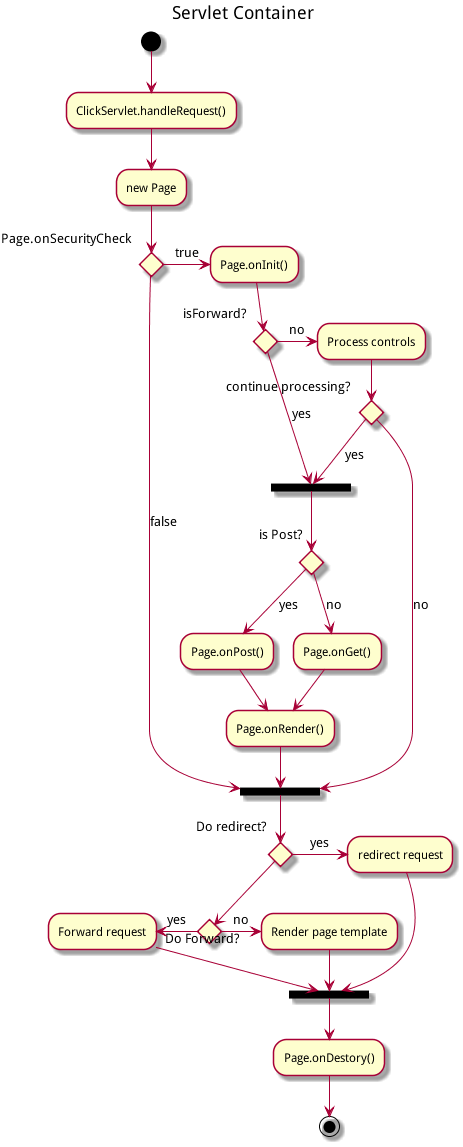

The diagram above was rendered by PlantUML. Its source (embedded in the PNG):
@startuml
'http://click.sourceforge.net/images/activity-diagram-small.png
title Servlet Container

(*) --> "ClickServlet.handleRequest()"
--> "new Page"

if "Page.onSecurityCheck" then
  ->[true] "Page.onInit()"

  if "isForward?" then
    ->[no] "Process controls"

    if "continue processing?" then
      -->[yes] ===RENDERING===
    else
      -->[no] ===REDIRECT_CHECK===
    endif

  else
    -->[yes] ===RENDERING===
  endif

  if "is Post?" then
    -->[yes] "Page.onPost()"
    --> "Page.onRender()" as render
    --> ===REDIRECT_CHECK===
  else
    -->[no] "Page.onGet()"
    --> render
  endif

else
  -->[false] ===REDIRECT_CHECK===
endif

if "Do redirect?" then
  ->[yes] "redirect request"
  --> ==BEFORE_DESTORY===
else
  if "Do Forward?" then
    -left->[yes] "Forward request"
    --> ==BEFORE_DESTORY===
  else
    -right->[no] "Render page template"
    --> ==BEFORE_DESTORY===
  endif
endif

--> "Page.onDestory()"
-->(*)
@enduml